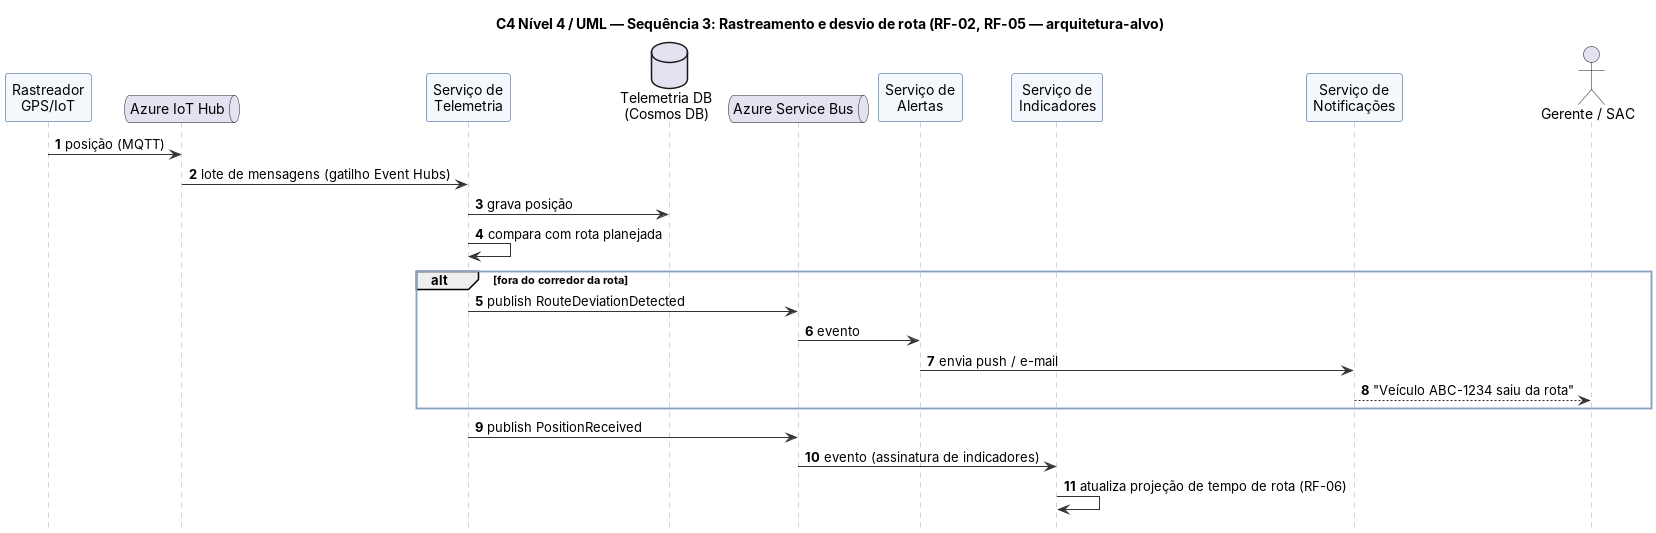

The diagram above was rendered by PlantUML. Its source (embedded in the PNG):
@startuml uml-seq-3-telemetria
!include _uml.iuml
title C4 Nível 4 / UML — Sequência 3: Rastreamento e desvio de rota (RF-02, RF-05 — arquitetura-alvo)
autonumber
participant "Rastreador\nGPS/IoT" as GPS
queue "Azure IoT Hub" as IOT
participant "Serviço de\nTelemetria" as T
database "Telemetria DB\n(Cosmos DB)" as TDB
queue "Azure Service Bus" as SB
participant "Serviço de\nAlertas" as A
participant "Serviço de\nIndicadores" as I
participant "Serviço de\nNotificações" as NS
actor "Gerente / SAC" as G

GPS -> IOT : posição (MQTT)
IOT -> T : lote de mensagens (gatilho Event Hubs)
T -> TDB : grava posição
T -> T : compara com rota planejada
alt fora do corredor da rota
  T -> SB : publish RouteDeviationDetected
  SB -> A : evento
  A -> NS : envia push / e-mail
  NS --> G : "Veículo ABC-1234 saiu da rota"
end
T -> SB : publish PositionReceived
SB -> I : evento (assinatura de indicadores)
I -> I : atualiza projeção de tempo de rota (RF-06)
@enduml